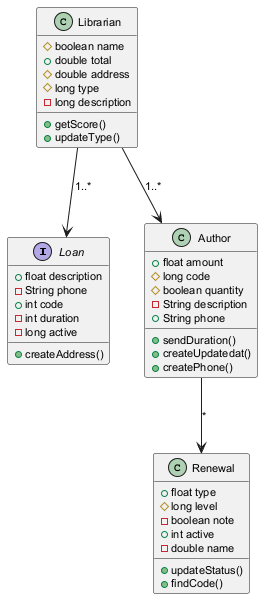

The diagram above was rendered by PlantUML. Its source (embedded in the PNG):
@startuml
skinparam defaultFontSize 11
interface Loan {
  +float description
  -String phone
  +int code
  -int duration
  -long active
  +createAddress()
}
class Librarian {
  #boolean name
  +double total
  #double address
  #long type
  -long description
  +getScore()
  +updateType()
}
class Author {
  +float amount
  #long code
  #boolean quantity
  -String description
  +String phone
  +sendDuration()
  +createUpdatedat()
  +createPhone()
}
class Renewal {
  +float type
  #long level
  -boolean note
  +int active
  -double name
  +updateStatus()
  +findCode()
}
Librarian --> Loan : "1..*"
Librarian --> Author : "1..*"
Author --> Renewal : "*"
@enduml